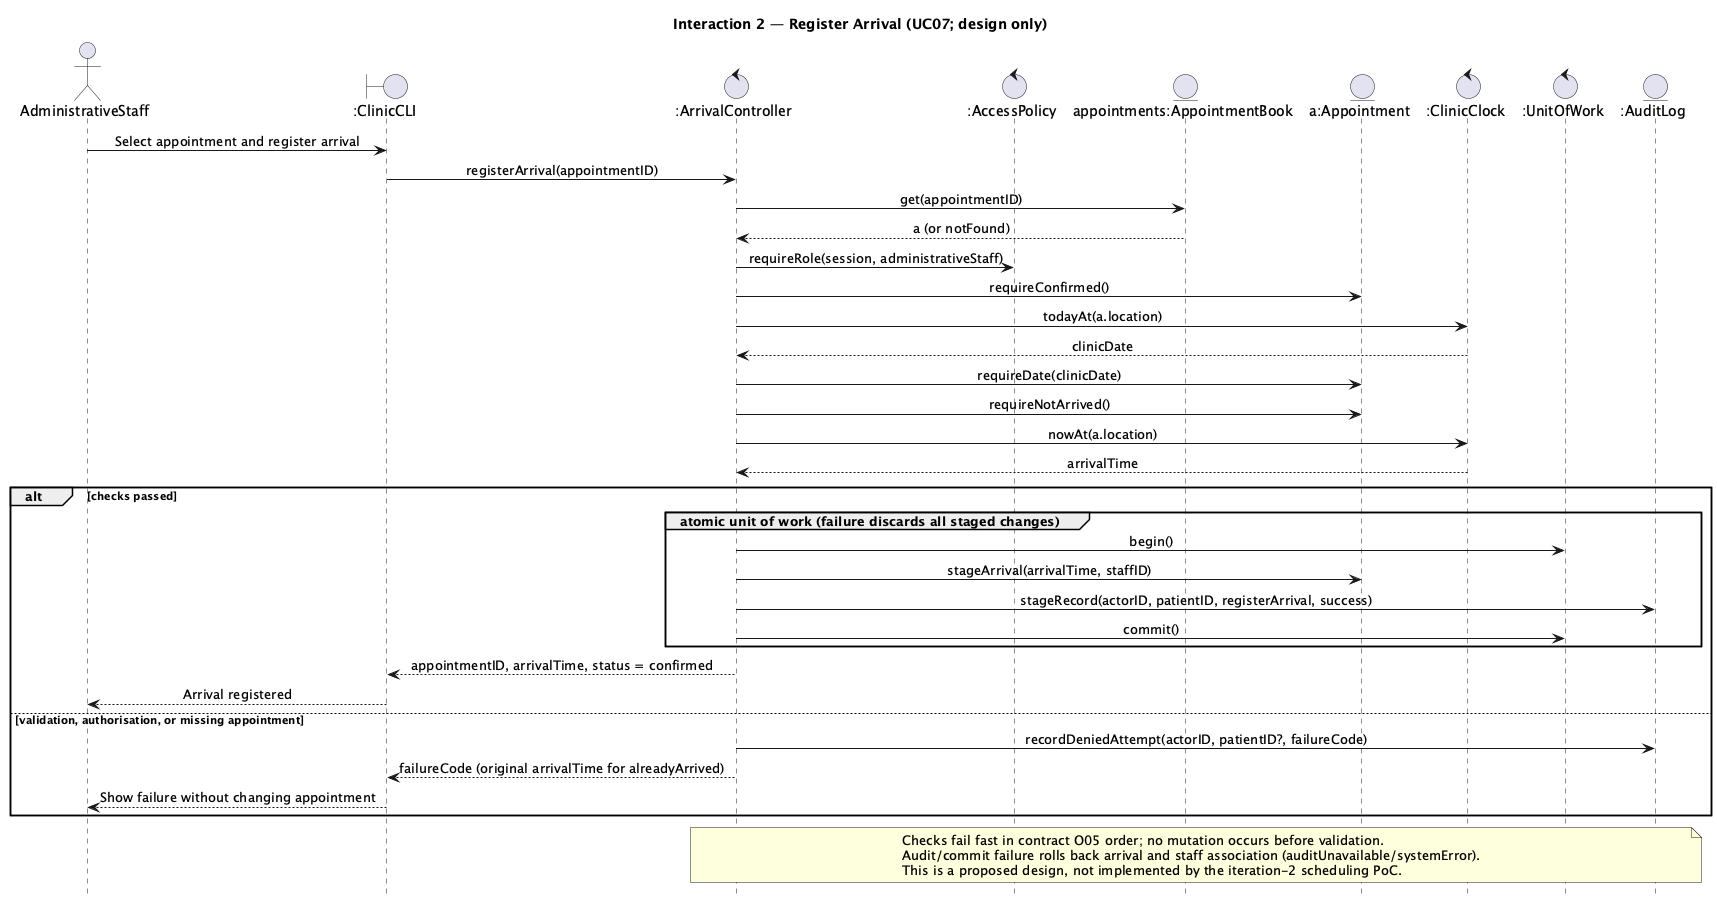

The diagram above was rendered by PlantUML. Its source (embedded in the PNG):
@startuml
title Interaction 2 — Register Arrival (UC07; design only)
hide footbox
skinparam sequenceMessageAlign center
actor AdministrativeStaff as Staff
boundary ":ClinicCLI" as UI
control ":ArrivalController" as Controller
control ":AccessPolicy" as Access
entity "appointments:AppointmentBook" as Book
entity "a:Appointment" as Appointment
control ":ClinicClock" as Clock
control ":UnitOfWork" as Tx
entity ":AuditLog" as Audit
Staff -> UI: Select appointment and register arrival
UI -> Controller: registerArrival(appointmentID)
Controller -> Book: get(appointmentID)
Book --> Controller: a (or notFound)
Controller -> Access: requireRole(session, administrativeStaff)
Controller -> Appointment: requireConfirmed()
Controller -> Clock: todayAt(a.location)
Clock --> Controller: clinicDate
Controller -> Appointment: requireDate(clinicDate)
Controller -> Appointment: requireNotArrived()
Controller -> Clock: nowAt(a.location)
Clock --> Controller: arrivalTime
alt checks passed
  group atomic unit of work (failure discards all staged changes)
    Controller -> Tx: begin()
    Controller -> Appointment: stageArrival(arrivalTime, staffID)
    Controller -> Audit: stageRecord(actorID, patientID, registerArrival, success)
    Controller -> Tx: commit()
  end
  Controller --> UI: appointmentID, arrivalTime, status = confirmed
  UI --> Staff: Arrival registered
else validation, authorisation, or missing appointment
  Controller -> Audit: recordDeniedAttempt(actorID, patientID?, failureCode)
  Controller --> UI: failureCode (original arrivalTime for alreadyArrived)
  UI --> Staff: Show failure without changing appointment
end
note over Controller,Audit
Checks fail fast in contract O05 order; no mutation occurs before validation.
Audit/commit failure rolls back arrival and staff association (auditUnavailable/systemError).
This is a proposed design, not implemented by the iteration-2 scheduling PoC.
end note
@enduml